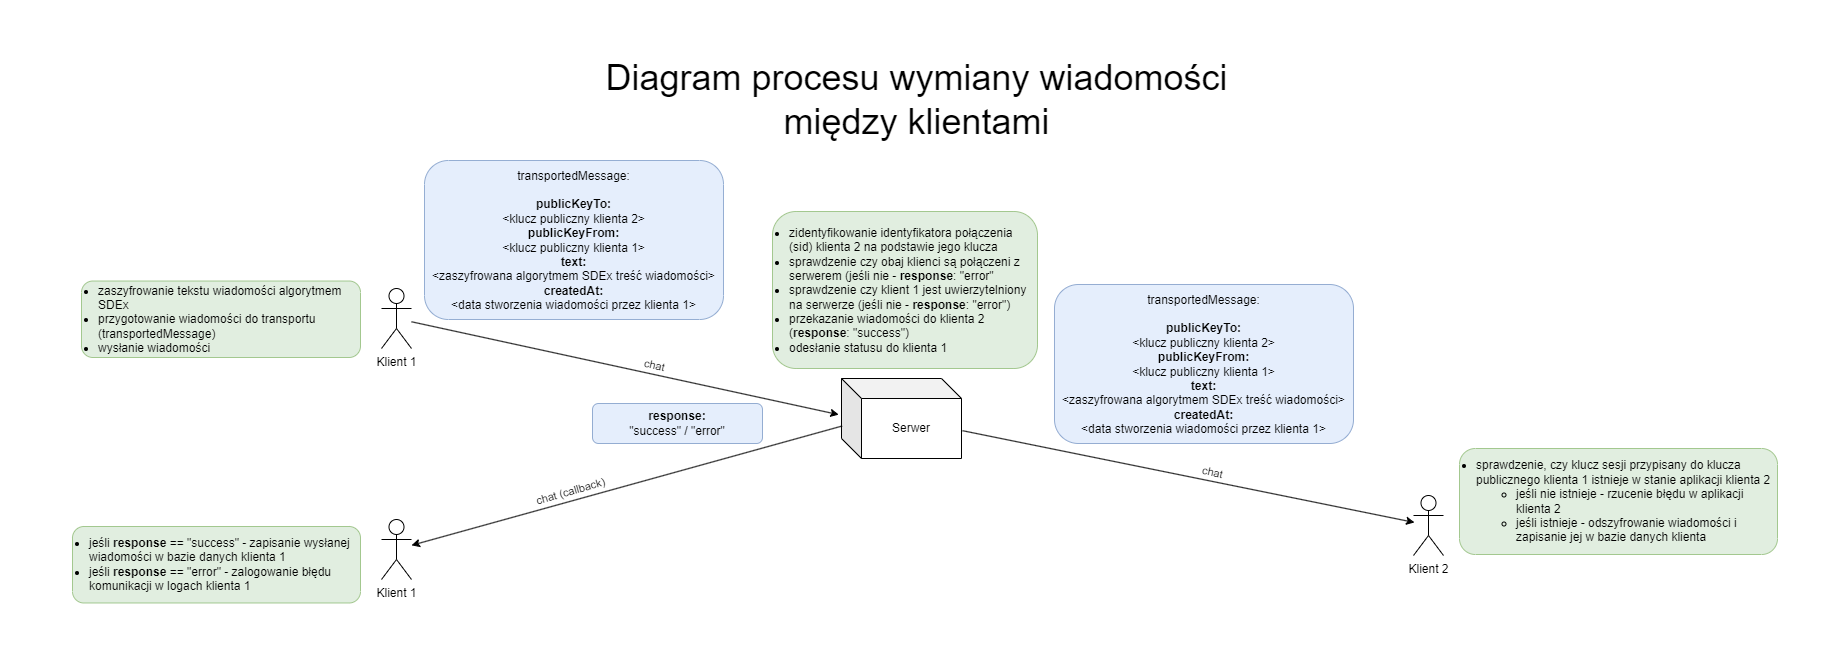

The diagram above was exported from draw.io. Its source (the exported page's mxGraphModel, read from the mxfile embedded in the PNG):
<mxGraphModel dx="5194" dy="2807" grid="0" gridSize="10" guides="1" tooltips="1" connect="1" arrows="1" fold="1" page="1" pageScale="1" pageWidth="827" pageHeight="1169" math="0" shadow="0">
  <root>
    <mxCell id="0" />
    <mxCell id="1" parent="0" />
    <mxCell id="2" value="Diagram procesu wymiany wiadomości&lt;br&gt;między klientami" style="text;html=1;align=center;verticalAlign=middle;resizable=0;points=[];autosize=1;strokeColor=none;fillColor=none;fontSize=36;" vertex="1" parent="1">
      <mxGeometry x="-1688" y="1035" width="640" height="98" as="geometry" />
    </mxCell>
    <mxCell id="3" value="&lt;div style=&quot;&quot;&gt;&lt;span style=&quot;background-color: initial;&quot;&gt;&lt;font style=&quot;font-size: 12px;&quot;&gt;transportedMessage:&lt;br&gt;&lt;/font&gt;&lt;/span&gt;&lt;/div&gt;&lt;div style=&quot;&quot;&gt;&lt;span style=&quot;background-color: initial;&quot;&gt;&lt;font style=&quot;font-size: 12px;&quot;&gt;&lt;br&gt;&lt;/font&gt;&lt;/span&gt;&lt;/div&gt;&lt;div style=&quot;&quot;&gt;&lt;font style=&quot;font-size: 12px;&quot;&gt;&lt;b&gt;publicKeyTo:&lt;/b&gt;&lt;/font&gt;&lt;/div&gt;&lt;div style=&quot;&quot;&gt;&lt;font style=&quot;font-size: 12px;&quot;&gt;&amp;lt;klucz publiczny klienta 2&amp;gt;&lt;/font&gt;&lt;/div&gt;&lt;div style=&quot;&quot;&gt;&lt;font style=&quot;font-size: 12px;&quot;&gt;&lt;div style=&quot;border-color: var(--border-color);&quot;&gt;&lt;font style=&quot;border-color: var(--border-color);&quot;&gt;&lt;b style=&quot;border-color: var(--border-color);&quot;&gt;publicKeyFrom:&lt;/b&gt;&lt;/font&gt;&lt;/div&gt;&lt;div style=&quot;border-color: var(--border-color);&quot;&gt;&lt;font style=&quot;border-color: var(--border-color);&quot;&gt;&lt;span style=&quot;border-color: var(--border-color); background-color: initial;&quot;&gt;&amp;lt;klucz publiczny klienta 1&amp;gt;&lt;/span&gt;&lt;/font&gt;&lt;/div&gt;&lt;b&gt;text:&lt;/b&gt;&lt;/font&gt;&lt;/div&gt;&lt;div style=&quot;&quot;&gt;&lt;font style=&quot;font-size: 12px;&quot;&gt;&amp;lt;zaszyfrowana algorytmem SDEx treść wiadomości&amp;gt;&lt;/font&gt;&lt;/div&gt;&lt;div style=&quot;&quot;&gt;&lt;font style=&quot;font-size: 12px;&quot;&gt;&lt;b&gt;createdAt:&lt;/b&gt;&lt;/font&gt;&lt;/div&gt;&lt;div style=&quot;&quot;&gt;&amp;lt;data stworzenia wiadomości przez klienta 1&amp;gt;&lt;/div&gt;" style="rounded=1;whiteSpace=wrap;html=1;fillColor=#dae8fc;strokeColor=#6c8ebf;spacingTop=0;verticalAlign=middle;spacingBottom=0;opacity=70;" vertex="1" parent="1">
      <mxGeometry x="-1860" y="1145" width="299" height="159" as="geometry" />
    </mxCell>
    <mxCell id="4" value="Klient 1" style="shape=umlActor;verticalLabelPosition=bottom;verticalAlign=top;html=1;outlineConnect=0;" vertex="1" parent="1">
      <mxGeometry x="-1903" y="1273" width="30" height="60" as="geometry" />
    </mxCell>
    <mxCell id="5" value="Serwer" style="shape=cube;whiteSpace=wrap;html=1;boundedLbl=1;backgroundOutline=1;darkOpacity=0.05;darkOpacity2=0.1;" vertex="1" parent="1">
      <mxGeometry x="-1443" y="1363" width="120" height="80" as="geometry" />
    </mxCell>
    <mxCell id="6" value="" style="endArrow=classic;html=1;rounded=0;entryX=-0.023;entryY=0.452;entryDx=0;entryDy=0;entryPerimeter=0;" edge="1" source="4" target="5" parent="1">
      <mxGeometry width="50" height="50" relative="1" as="geometry">
        <mxPoint x="-1673" y="1463" as="sourcePoint" />
        <mxPoint x="-1623" y="1413" as="targetPoint" />
      </mxGeometry>
    </mxCell>
    <mxCell id="7" value="chat" style="edgeLabel;html=1;align=center;verticalAlign=middle;resizable=0;points=[];rotation=13;" vertex="1" connectable="0" parent="6">
      <mxGeometry x="-0.2211" y="1" relative="1" as="geometry">
        <mxPoint x="75" y="7" as="offset" />
      </mxGeometry>
    </mxCell>
    <mxCell id="8" value="Klient 2" style="shape=umlActor;verticalLabelPosition=bottom;verticalAlign=top;html=1;outlineConnect=0;" vertex="1" parent="1">
      <mxGeometry x="-871" y="1480" width="30" height="60" as="geometry" />
    </mxCell>
    <mxCell id="9" value="" style="endArrow=classic;html=1;rounded=0;" edge="1" parent="1">
      <mxGeometry width="50" height="50" relative="1" as="geometry">
        <mxPoint x="-1322" y="1415.1821631878556" as="sourcePoint" />
        <mxPoint x="-870" y="1506.954459203036" as="targetPoint" />
      </mxGeometry>
    </mxCell>
    <mxCell id="10" value="chat" style="edgeLabel;html=1;align=center;verticalAlign=middle;resizable=0;points=[];rotation=13;" vertex="1" connectable="0" parent="9">
      <mxGeometry x="-0.2211" y="1" relative="1" as="geometry">
        <mxPoint x="73" y="6" as="offset" />
      </mxGeometry>
    </mxCell>
    <mxCell id="11" value="&lt;div style=&quot;&quot;&gt;&lt;ul&gt;&lt;li&gt;&lt;span style=&quot;background-color: initial;&quot;&gt;zidentyfikowanie identyfikatora połączenia (sid) klienta 2 na podstawie jego klucza&lt;/span&gt;&lt;br&gt;&lt;/li&gt;&lt;li style=&quot;border-color: var(--border-color);&quot;&gt;sprawdzenie czy obaj klienci są połączeni z serwerem (jeśli nie - &lt;b&gt;response&lt;/b&gt;: &quot;error&quot;&lt;/li&gt;&lt;li style=&quot;border-color: var(--border-color);&quot;&gt;sprawdzenie czy klient 1 jest uwierzytelniony na serwerze (jeśli nie - &lt;b&gt;response&lt;/b&gt;: &quot;error&quot;)&lt;/li&gt;&lt;li style=&quot;border-color: var(--border-color);&quot;&gt;przekazanie wiadomości do klienta 2 (&lt;b&gt;response&lt;/b&gt;: &quot;success&quot;)&lt;/li&gt;&lt;li style=&quot;border-color: var(--border-color);&quot;&gt;odesłanie statusu do klienta 1&lt;/li&gt;&lt;/ul&gt;&lt;/div&gt;" style="rounded=1;whiteSpace=wrap;html=1;fillColor=#d5e8d4;strokeColor=#82b366;spacingTop=0;verticalAlign=middle;spacingBottom=0;opacity=70;align=left;labelPosition=center;verticalLabelPosition=middle;spacingLeft=-25;" vertex="1" parent="1">
      <mxGeometry x="-1512" y="1196" width="265" height="157" as="geometry" />
    </mxCell>
    <mxCell id="12" value="&lt;div style=&quot;&quot;&gt;&lt;ul&gt;&lt;li&gt;sprawdzenie, czy klucz sesji przypisany do klucza publicznego klienta 1 istnieje w stanie aplikacji klienta 2&lt;/li&gt;&lt;ul&gt;&lt;li&gt;jeśli nie istnieje - rzucenie błędu w aplikacji klienta 2&lt;/li&gt;&lt;li&gt;jeśli istnieje - odszyfrowanie wiadomości i zapisanie jej w bazie danych klienta&lt;/li&gt;&lt;/ul&gt;&lt;/ul&gt;&lt;/div&gt;" style="rounded=1;whiteSpace=wrap;html=1;fillColor=#d5e8d4;strokeColor=#82b366;spacingTop=0;verticalAlign=middle;spacingBottom=0;opacity=70;align=left;labelPosition=center;verticalLabelPosition=middle;spacingLeft=-25;" vertex="1" parent="1">
      <mxGeometry x="-825" y="1433" width="318" height="106" as="geometry" />
    </mxCell>
    <mxCell id="13" value="" style="endArrow=classic;html=1;rounded=0;exitX=0.005;exitY=0.594;exitDx=0;exitDy=0;exitPerimeter=0;" edge="1" source="5" target="17" parent="1">
      <mxGeometry width="50" height="50" relative="1" as="geometry">
        <mxPoint x="-1386" y="1677" as="sourcePoint" />
        <mxPoint x="-1807" y="1528" as="targetPoint" />
      </mxGeometry>
    </mxCell>
    <mxCell id="14" value="chat (callback)" style="edgeLabel;html=1;align=center;verticalAlign=middle;resizable=0;points=[];labelBackgroundColor=none;rotation=344;" vertex="1" connectable="0" parent="13">
      <mxGeometry x="0.3" y="3" relative="1" as="geometry">
        <mxPoint x="7" y="-16" as="offset" />
      </mxGeometry>
    </mxCell>
    <mxCell id="15" value="&lt;div style=&quot;&quot;&gt;&lt;ul&gt;&lt;li&gt;&lt;span style=&quot;background-color: initial;&quot;&gt;zaszyfrowanie tekstu wiadomości algorytmem SDEx&lt;/span&gt;&lt;/li&gt;&lt;li&gt;&lt;span style=&quot;background-color: initial;&quot;&gt;przygotowanie wiadomości do transportu (transportedMessage)&lt;/span&gt;&lt;/li&gt;&lt;li&gt;&lt;span style=&quot;background-color: initial;&quot;&gt;wysłanie wiadomości&lt;/span&gt;&lt;/li&gt;&lt;/ul&gt;&lt;/div&gt;" style="rounded=1;whiteSpace=wrap;html=1;fillColor=#d5e8d4;strokeColor=#82b366;spacingTop=0;verticalAlign=middle;spacingBottom=0;opacity=70;align=left;labelPosition=center;verticalLabelPosition=middle;spacingLeft=-25;" vertex="1" parent="1">
      <mxGeometry x="-2203" y="1265.5" width="279" height="76.5" as="geometry" />
    </mxCell>
    <mxCell id="16" value="&lt;div style=&quot;&quot;&gt;&lt;span style=&quot;background-color: initial;&quot;&gt;&lt;font style=&quot;font-size: 12px;&quot;&gt;transportedMessage:&lt;br&gt;&lt;/font&gt;&lt;/span&gt;&lt;/div&gt;&lt;div style=&quot;&quot;&gt;&lt;span style=&quot;background-color: initial;&quot;&gt;&lt;font style=&quot;font-size: 12px;&quot;&gt;&lt;br&gt;&lt;/font&gt;&lt;/span&gt;&lt;/div&gt;&lt;div style=&quot;&quot;&gt;&lt;font style=&quot;font-size: 12px;&quot;&gt;&lt;b&gt;publicKeyTo:&lt;/b&gt;&lt;/font&gt;&lt;/div&gt;&lt;div style=&quot;&quot;&gt;&lt;font style=&quot;font-size: 12px;&quot;&gt;&amp;lt;klucz publiczny klienta 2&amp;gt;&lt;/font&gt;&lt;/div&gt;&lt;div style=&quot;&quot;&gt;&lt;font style=&quot;font-size: 12px;&quot;&gt;&lt;div style=&quot;border-color: var(--border-color);&quot;&gt;&lt;font style=&quot;border-color: var(--border-color);&quot;&gt;&lt;b style=&quot;border-color: var(--border-color);&quot;&gt;publicKeyFrom:&lt;/b&gt;&lt;/font&gt;&lt;/div&gt;&lt;div style=&quot;border-color: var(--border-color);&quot;&gt;&lt;font style=&quot;border-color: var(--border-color);&quot;&gt;&lt;span style=&quot;border-color: var(--border-color); background-color: initial;&quot;&gt;&amp;lt;klucz publiczny klienta 1&amp;gt;&lt;/span&gt;&lt;/font&gt;&lt;/div&gt;&lt;b&gt;text:&lt;/b&gt;&lt;/font&gt;&lt;/div&gt;&lt;div style=&quot;&quot;&gt;&lt;font style=&quot;font-size: 12px;&quot;&gt;&amp;lt;zaszyfrowana algorytmem SDEx treść wiadomości&amp;gt;&lt;/font&gt;&lt;/div&gt;&lt;div style=&quot;&quot;&gt;&lt;font style=&quot;font-size: 12px;&quot;&gt;&lt;b&gt;createdAt:&lt;/b&gt;&lt;/font&gt;&lt;/div&gt;&lt;div style=&quot;&quot;&gt;&amp;lt;data stworzenia wiadomości przez klienta 1&amp;gt;&lt;/div&gt;" style="rounded=1;whiteSpace=wrap;html=1;fillColor=#dae8fc;strokeColor=#6c8ebf;spacingTop=0;verticalAlign=middle;spacingBottom=0;opacity=70;" vertex="1" parent="1">
      <mxGeometry x="-1230" y="1269" width="299" height="159" as="geometry" />
    </mxCell>
    <mxCell id="17" value="Klient 1" style="shape=umlActor;verticalLabelPosition=bottom;verticalAlign=top;html=1;outlineConnect=0;" vertex="1" parent="1">
      <mxGeometry x="-1903" y="1504" width="30" height="60" as="geometry" />
    </mxCell>
    <mxCell id="18" value="&lt;div style=&quot;&quot;&gt;&lt;font style=&quot;font-size: 12px;&quot;&gt;&lt;b style=&quot;&quot;&gt;response:&lt;/b&gt;&lt;br&gt;&lt;/font&gt;&lt;/div&gt;&lt;div style=&quot;&quot;&gt;&lt;font style=&quot;font-size: 12px;&quot;&gt;&quot;success&quot; / &quot;error&quot;&lt;/font&gt;&lt;/div&gt;" style="rounded=1;whiteSpace=wrap;html=1;fillColor=#dae8fc;strokeColor=#6c8ebf;spacingTop=0;verticalAlign=middle;spacingBottom=0;opacity=70;" vertex="1" parent="1">
      <mxGeometry x="-1692" y="1388" width="170" height="40" as="geometry" />
    </mxCell>
    <mxCell id="19" value="&lt;div style=&quot;&quot;&gt;&lt;ul&gt;&lt;li&gt;jeśli &lt;b&gt;response &lt;/b&gt;== &quot;success&quot; - zapisanie wysłanej wiadomości w bazie danych klienta 1&lt;/li&gt;&lt;li&gt;jeśli &lt;b&gt;response &lt;/b&gt;== &quot;error&quot; - zalogowanie błędu komunikacji w logach klienta 1&lt;/li&gt;&lt;/ul&gt;&lt;/div&gt;" style="rounded=1;whiteSpace=wrap;html=1;fillColor=#d5e8d4;strokeColor=#82b366;spacingTop=0;verticalAlign=middle;spacingBottom=0;opacity=70;align=left;labelPosition=center;verticalLabelPosition=middle;spacingLeft=-25;" vertex="1" parent="1">
      <mxGeometry x="-2212" y="1511" width="288" height="76.5" as="geometry" />
    </mxCell>
  </root>
</mxGraphModel>